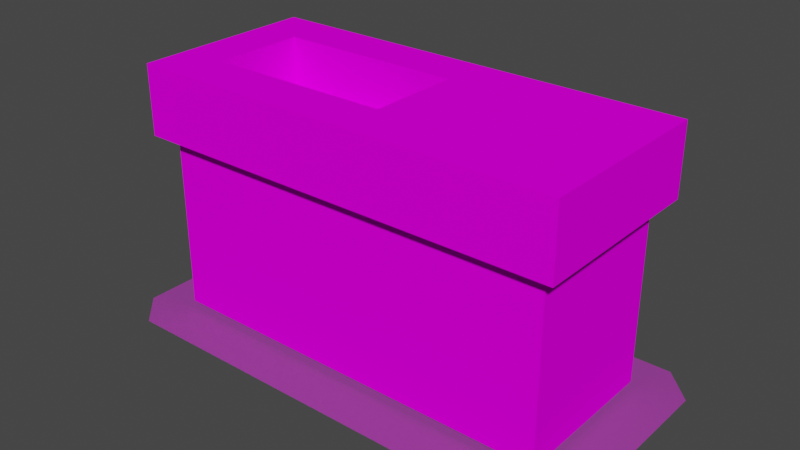 # Source: Sink.blend  (saved by Blender 2.92.15; exported with 4.5.12 LTS)
import bpy
from mathutils import Matrix  # noqa: F401  (used for matrix-valued properties, if any)

bpy.ops.wm.read_factory_settings(use_empty=True)
scene = bpy.context.scene
scene.name = 'Scene'

# ---- collections
col_collection = bpy.data.collections.new('Collection'); scene.collection.children.link(col_collection)

# ---- images (referenced by path relative to the original .blend; pixels are not part of the script)
import os
ASSET_DIR = os.environ.get("B2B_ASSET_DIR", "")  # directory of the original .blend (textures are referenced by path, not embedded)
HERE = os.path.dirname(os.path.abspath(__file__))  # packed textures are extracted next to this script under _unpacked/

def load_image(name, relpath, width, height, colorspace="sRGB"):
    """Load a texture the original file referenced (path relative to the .blend, or extracted next to this script)."""
    p = next((c for c in (os.path.join(HERE, relpath), os.path.join(ASSET_DIR, relpath)) if relpath and os.path.exists(c)), "")
    if p:
        img = bpy.data.images.load(p, check_existing=True)
        img.name = name
    else:  # same state as the original file: an image datablock whose file is absent (Cycles renders it pink)
        img = bpy.data.images.new(name, width, height)
        img.source = "FILE"
        img.filepath = "//" + (relpath or name)
    img.colorspace_settings.name = colorspace
    return img
img_shadow_png = load_image('shadow.png', 'Textures/shadow.png', 1024, 1024, 'sRGB')
img_body_png = load_image('body.png', 'Textures/body.png', 1024, 1024, 'sRGB')

# ---- materials (node trees are filled in below, after node groups)
mat_shadow = bpy.data.materials.new('shadow')
mat_shadow.surface_render_method = 'BLENDED'
mat_shadow.blend_method = 'BLEND'
mat_shadow.use_transparent_shadow = False
mat_shadow.diffuse_color = (0.251, 0.3137, 0.4078, 1.0)
mat_shadow.roughness = 1.0
mat_shadow.specular_intensity = 0.0
mat_body = bpy.data.materials.new('body')
mat_body.surface_render_method = 'BLENDED'
mat_body.blend_method = 'BLEND'
mat_body.use_transparent_shadow = False
mat_body.diffuse_color = (0.0, 0.0, 0.0, 1.0)
mat_body.roughness = 1.0
mat_body.specular_intensity = 0.0

# ---- material node trees
mat_shadow.use_nodes = True; mat_shadow.node_tree.nodes.clear()
_N = mat_shadow.node_tree.nodes; _L = mat_shadow.node_tree.links
n0 = _N.new('ShaderNodeBsdfPrincipled'); n0.name = 'Principled BSDF'; n0.location = (10, 300)
n0.distribution = 'GGX'
n0.subsurface_method = 'BURLEY'
n0.inputs[2].default_value = 1.0
n0.inputs[3].default_value = 1.45
n0.inputs[13].default_value = 0.0
n0.inputs[27].default_value = (0.0, 0.0, 0.0, 1.0)
n0.inputs[28].default_value = 1.0
n1 = _N.new('ShaderNodeOutputMaterial'); n1.name = 'Material Output'; n1.location = (300, 300)
n2 = _N.new('ShaderNodeTexImage'); n2.name = 'Image Texture'; n2.location = (-300, 600)
n2.image = img_shadow_png
n3 = _N.new('ShaderNodeTexImage'); n3.name = 'Image Texture.001'; n3.location = (-300, 0)
n3.image = img_shadow_png
_L.new(n0.outputs[0], n1.inputs[0])
_L.new(n2.outputs[0], n0.inputs[0])
_L.new(n3.outputs[0], n0.inputs[4])
n1.is_active_output = True
mat_body.use_nodes = True; mat_body.node_tree.nodes.clear()
_N = mat_body.node_tree.nodes; _L = mat_body.node_tree.links
n0 = _N.new('ShaderNodeBsdfPrincipled'); n0.name = 'Principled BSDF'; n0.location = (10, 300)
n0.distribution = 'GGX'
n0.subsurface_method = 'BURLEY'
n0.inputs[2].default_value = 1.0
n0.inputs[3].default_value = 1.45
n0.inputs[13].default_value = 0.0
n0.inputs[27].default_value = (0.0, 0.0, 0.0, 1.0)
n0.inputs[28].default_value = 1.0
n1 = _N.new('ShaderNodeOutputMaterial'); n1.name = 'Material Output'; n1.location = (300, 300)
n2 = _N.new('ShaderNodeTexImage'); n2.name = 'Image Texture'; n2.location = (-300, 600)
n2.image = img_body_png
n3 = _N.new('ShaderNodeTexImage'); n3.name = 'Image Texture.001'; n3.location = (-300, 0)
n3.image = img_body_png
_L.new(n0.outputs[0], n1.inputs[0])
_L.new(n2.outputs[0], n0.inputs[0])
_L.new(n3.outputs[1], n0.inputs[4])
n1.is_active_output = True

# ---- world
world_world = bpy.data.worlds.new('World'); scene.world = world_world
world_world.use_nodes = True; world_world.node_tree.nodes.clear()
_N = world_world.node_tree.nodes; _L = world_world.node_tree.links
n0 = _N.new('ShaderNodeOutputWorld'); n0.name = 'World Output'; n0.location = (300, 300)
n1 = _N.new('ShaderNodeBackground'); n1.name = 'Background'; n1.location = (10, 300)
n1.inputs[0].default_value = (0.05088, 0.05088, 0.05088, 1.0)
_L.new(n1.outputs[0], n0.inputs[0])
n0.is_active_output = True
world_world.color = (0.05088, 0.05088, 0.05088)
world_world.use_sun_shadow = False
world_world.sun_shadow_jitter_overblur = 0.0

# ---- meshes
me_kitchen_sink = bpy.data.meshes.new('Kitchen Sink')
me_kitchen_sink.from_pydata([(-14.0, 0.5, 6.0), (14.0, 0.5, 6.0), (-16.0, 0.5, 4.0), (16.0, 0.5, 4.0), (-16.0, 0.5, -8.0), (16.0, 0.5, -8.0), (-14.0, 0.5, -10.0), (14.0, 0.5, -10.0), (-14.0, 17.0, 4.0), (-14.0, 12.5, 4.0), (-11.0, 17.0, 4.0), (-11.0, 12.5, 4.0), (1.0, 17.0, 4.0), (1.0, 12.5, 4.0), (14.0, 17.0, 4.0), (14.0, 12.5, 4.0), (-11.0, 17.0, 1.0), (-11.0, 17.0, 4.0), (1.0, 17.0, 1.0), (1.0, 17.0, 4.0), (14.0, 17.0, 1.0), (14.0, 17.0, 4.0), (1.0, 17.0, 1.0), (14.0, 17.0, 1.0), (1.0, 17.0, -5.0), (14.0, 17.0, -5.0), (1.0, 17.0, -8.0), (14.0, 17.0, -8.0), (-11.0, 14.0, 1.0), (-11.0, 17.0, 1.0), (1.0, 17.0, 1.0), (1.0, 14.0, 1.0), (14.0, 12.5, 4.0), (14.0, 12.5, -8.0), (14.0, 17.0, -5.0), (14.0, 17.0, 1.0), (1.0, 17.0, -8.0), (-11.0, 17.0, -8.0), (-11.0, 17.0, -5.0), (1.0, 17.0, -5.0), (13.0, 12.5, 3.002), (-13.0, 12.5, 2.993), (-13.0, 1.0, 3.002), (13.0, 1.0, 3.002), (13.0, 12.5, -7.002), (13.0, 12.5, 3.002), (13.0, 1.0, 3.002), (13.0, 1.0, -7.002), (-13.0, 12.5, 2.993), (-13.0, 12.5, -6.993), (-13.0, 1.0, -7.002), (-13.0, 1.0, 3.002), (-11.0, 17.0, -5.0), (-11.0, 17.0, 1.0), (-11.0, 14.0, 1.0), (-11.0, 14.0, -5.0), (1.0, 17.0, -5.0), (-11.0, 17.0, -5.0), (-11.0, 14.0, -5.0), (1.0, 14.0, -5.0), (1.0, 17.0, 1.0), (1.0, 17.0, -5.0), (1.0, 14.0, -5.0), (1.0, 14.0, 1.0), (-14.0, 17.0, -8.0), (-14.0, 17.0, 4.0), (-11.0, 17.0, 1.0), (-11.0, 17.0, -5.0), (-14.0, 12.5, -8.0), (-14.0, 12.5, 4.0), (-14.0, 17.0, 4.0), (-14.0, 17.0, -8.0), (-11.0, 14.0, 1.0), (1.0, 14.0, 1.0), (1.0, 14.0, -5.0), (-11.0, 14.0, -5.0), (14.0, 12.5, 4.0), (14.0, 17.0, 1.0), (14.0, 17.0, 4.0), (-14.0, 17.0, 4.0), (-11.0, 17.0, 4.0), (-11.0, 17.0, 1.0), (-11.0, 17.0, -8.0), (-14.0, 17.0, -8.0), (-11.0, 17.0, -5.0), (14.0, 17.0, -5.0), (14.0, 12.5, -8.0), (14.0, 17.0, -8.0)], [], [(0, 1, 2), (1, 3, 2), (2, 3, 4), (3, 5, 4), (4, 5, 6), (5, 7, 6), (8, 9, 10), (9, 11, 10), (10, 11, 12), (11, 13, 12), (12, 13, 14), (13, 15, 14), (16, 17, 18), (17, 19, 18), (18, 19, 20), (19, 21, 20), (22, 23, 24), (23, 25, 24), (24, 25, 26), (25, 27, 26), (28, 29, 30, 31), (32, 33, 34, 35), (36, 37, 38, 39), (40, 41, 42, 43), (44, 45, 46, 47), (48, 49, 50, 51), (52, 53, 54, 55), (56, 57, 58, 59), (60, 61, 62, 63), (64, 65, 66, 67), (68, 69, 70, 71), (72, 73, 74, 75), (76, 77, 78), (79, 80, 81), (82, 83, 84), (85, 86, 87)])
me_kitchen_sink.polygons.foreach_set('use_smooth', [True] * 36)
me_kitchen_sink.polygons.foreach_set('material_index', [0, 0, 0, 0, 0, 0, 1, 1, 1, 1, 1, 1, 1, 1, 1, 1, 1, 1, 1, 1, 1, 1, 1, 1, 1, 1, 1, 1, 1, 1, 1, 1, 1, 1, 1, 1])
_uv = me_kitchen_sink.uv_layers.new(name='UVMap')
_uv.uv.foreach_set('vector', [0.0, 1.0, 0.0, 1.0, 0.0, 1.0, 0.0, 1.0, 0.0, 1.0, 0.0, 1.0, 0.0, 1.0, 0.0, 1.0, 0.0, 1.0, 0.0, 1.0, 0.0, 1.0, 0.0, 1.0, 0.0, 1.0, 0.0, 1.0, 0.0, 1.0, 0.0, 1.0, 0.0, 1.0, 0.0, 1.0, 0.04688, 0.4824, 0.04688, 0.4512, 0.1113, 0.4824, 0.04688, 0.4512, 0.1055, 0.4512, 0.1113, 0.4824, 0.1113, 0.4824, 0.1055, 0.4512, 0.3145, 0.4824, 0.1055, 0.4512, 0.3145, 0.4512, 0.3145, 0.4824, 0.3145, 0.4824, 0.3145, 0.4512, 0.5469, 0.4824, 0.3145, 0.4512, 0.5469, 0.4512, 0.5469, 0.4824, 0.125, 0.625, 0.125, 0.5312, 0.5, 0.625, 0.125, 0.5312, 0.5, 0.5312, 0.5, 0.625, 0.5, 0.625, 0.5, 0.5312, 0.9688, 0.625, 0.5, 0.5312, 0.9688, 0.5312, 0.9688, 0.625, 0.5, 0.625, 0.9688, 0.625, 0.5, 0.875, 0.9688, 0.625, 0.9688, 0.875, 0.5, 0.875, 0.5, 0.875, 0.9688, 0.875, 0.5, 0.9688, 0.9688, 0.875, 0.9688, 0.9688, 0.5, 0.9688, 0.5, 0.875, 0.125, 0.875, 0.125, 0.875, 0.5, 0.875, 0.5469, 0.4512, 0.7812, 0.4512, 0.7285, 0.4824, 0.6016, 0.4824, 0.5, 0.9688, 0.125, 0.9688, 0.125, 0.875, 0.5, 0.875, 0.9688, 0.375, 0.03125, 0.375, 0.03125, 0.03125, 0.9688, 0.03125, 1.0, 0.375, 0.9688, 0.375, 0.9688, 0.03125, 1.0, 0.03125, 0.9688, 0.375, 1.0, 0.375, 1.0, 0.03125, 0.9688, 0.03125, 0.125, 0.875, 0.125, 0.625, 0.125, 0.625, 0.125, 0.875, 0.5, 0.875, 0.125, 0.875, 0.125, 0.875, 0.5, 0.875, 0.5, 0.625, 0.5, 0.875, 0.5, 0.875, 0.5, 0.625, 0.03125, 0.9688, 0.03125, 0.5312, 0.125, 0.625, 0.125, 0.875, 0.7812, 0.4512, 0.5469, 0.4512, 0.5469, 0.4824, 0.7812, 0.4824, 0.125, 0.625, 0.5, 0.625, 0.5, 0.875, 0.125, 0.875, 0.5469, 0.4512, 0.6016, 0.4824, 0.5469, 0.4824, 0.03125, 0.5312, 0.125, 0.5312, 0.125, 0.625, 0.125, 0.9688, 0.03125, 0.9688, 0.125, 0.875, 0.7285, 0.4824, 0.7812, 0.4512, 0.7812, 0.4824])
me_kitchen_sink.materials.append(mat_shadow)
me_kitchen_sink.materials.append(mat_body)
me_kitchen_sink.use_remesh_fix_poles = True
me_kitchen_sink.use_remesh_preserve_attributes = False
me_kitchen_sink.use_mirror_vertex_groups = False
me_kitchen_sink.update()
me_kitchen_sink.normals_split_custom_set([tuple(v) for v in zip(*[iter([0.0, 1.0, 0.0, 0.0, 1.0, 0.0, 0.0, 1.0, 0.0, 0.0, 1.0, 0.0, 0.0, 1.0, 0.0, 0.0, 1.0, 0.0, 0.0, 1.0, 0.0, 0.0, 1.0, 0.0, 0.0, 1.0, 0.0, 0.0, 1.0, 0.0, 0.0, 1.0, 0.0, 0.0, 1.0, 0.0, 0.0, 1.0, 0.0, 0.0, 1.0, 0.0, 0.0, 1.0, 0.0, 0.0, 1.0, 0.0, 0.0, 1.0, 0.0, 0.0, 1.0, 0.0, 0.0, 0.0, 1.0, 0.0, 0.0, 1.0, 0.0, 0.0, 1.0, 0.0, 0.0, 1.0, 0.0, 0.0, 1.0, 0.0, 0.0, 1.0, 0.0, 0.0, 1.0, 0.0, 0.0, 1.0, 0.0, 0.0, 1.0, 0.0, 0.0, 1.0, 0.0, 0.0, 1.0, 0.0, 0.0, 1.0, 0.0, 0.0, 1.0, 0.0, 0.0, 1.0, 0.0, 0.0, 1.0, 0.0, 0.0, 1.0, 0.0, 0.0, 1.0, 0.0, 0.0, 1.0, 0.0, 1.0, 0.0, 0.0, 1.0, 0.0, 0.0, 1.0, 0.0, 0.0, 1.0, 0.0, 0.0, 1.0, 0.0, 0.0, 1.0, 0.0, 0.0, 1.0, 0.0, 0.0, 1.0, 0.0, 0.0, 1.0, 0.0, 0.0, 1.0, 0.0, 0.0, 1.0, 0.0, 0.0, 1.0, 0.0, 0.0, 1.0, 0.0, 0.0, 1.0, 0.0, 0.0, 1.0, 0.0, 0.0, 1.0, 0.0, 0.0, 1.0, 0.0, 0.0, 1.0, 0.0, 0.0, 1.0, 0.0, 0.0, 1.0, 0.0, 0.0, 1.0, 0.0, 0.0, 1.0, 0.0, 0.0, 1.0, 0.0, 0.0, 1.0, 0.0, 0.0, 0.0, -1.0, 0.0, 0.0, -1.0, 0.0, 0.0, -1.0, 0.0, 0.0, -1.0, 1.0, 0.0, 0.0, 1.0, 0.0, 0.0, 1.0, 0.0, 0.0, 1.0, 0.0, 0.0, 0.0, 1.0, 0.0, 0.0, 1.0, 0.0, 0.0, 1.0, 0.0, 0.0, 1.0, 0.0, -0.000169, 0.0003821, 1.0, -0.000169, 0.0003821, 1.0, -0.000169, 0.0003821, 1.0, -0.000169, 0.0003821, 1.0, 1.0, 0.0, 0.0, 1.0, 0.0, 0.0, 1.0, 0.0, 0.0, 1.0, 0.0, 0.0, -1.0, 0.0, 0.0, -1.0, 0.0, 0.0, -1.0, 0.0, 0.0, -1.0, 0.0, 0.0, 1.0, 0.0, 0.0, 1.0, 0.0, 0.0, 1.0, 0.0, 0.0, 1.0, 0.0, 0.0, 0.0, 0.0, 1.0, 0.0, 0.0, 1.0, 0.0, 0.0, 1.0, 0.0, 0.0, 1.0, -1.0, 0.0, 0.0, -1.0, 0.0, 0.0, -1.0, 0.0, 0.0, -1.0, 0.0, 0.0, 0.0, 1.0, 0.0, 0.0, 1.0, 0.0, 0.0, 1.0, 0.0, 0.0, 1.0, 0.0, -1.0, 0.0, 0.0, -1.0, 0.0, 0.0, -1.0, 0.0, 0.0, -1.0, 0.0, 0.0, 0.0, 1.0, 0.0, 0.0, 1.0, 0.0, 0.0, 1.0, 0.0, 0.0, 1.0, 0.0, 1.0, 0.0, 0.0, 1.0, 0.0, 0.0, 1.0, 0.0, 0.0, 0.0, 1.0, 0.0, 0.0, 1.0, 0.0, 0.0, 1.0, 0.0, 0.0, 1.0, 0.0, 0.0, 1.0, 0.0, 0.0, 1.0, 0.0, 1.0, 0.0, 0.0, 1.0, 0.0, 0.0, 1.0, 0.0, 0.0])] * 3)])

# ---- objects
ob_kitchen_sink = bpy.data.objects.new('Kitchen Sink', me_kitchen_sink)

# ---- transforms, parenting, visibility, modifiers, constraints
ob_kitchen_sink.location = (0.0, 0.0, 0.0)
ob_kitchen_sink.rotation_euler = (1.571, -0.0, 0.0)
ob_kitchen_sink.lineart.crease_threshold = 0.0

# ---- collection membership
col_collection.objects.link(ob_kitchen_sink)

# ---- scene / render settings (as saved in the file)
scene.frame_start = 1; scene.frame_end = 250; scene.frame_set(1)
scene.render.engine = 'BLENDER_EEVEE_NEXT'
scene.cycles.use_denoising = False
scene.cycles.samples = 128
scene.cycles.sampling_pattern = 'TABULATED_SOBOL'
scene.cycles.use_adaptive_sampling = False
scene.cycles.use_light_tree = False
scene.view_settings.view_transform = 'Filmic'
bpy.context.view_layer.update()

# ---- added for rendering (the .blend has no active camera and no usable light): camera, sun
cam_auto = bpy.data.cameras.new('AutoCamera')
cam_auto.lens = 50.0
cam_auto.sensor_width = 36.0
cam_auto.clip_end = 1000.0
ob_auto_camera = bpy.data.objects.new('AutoCamera', cam_auto)
scene.collection.objects.link(ob_auto_camera)
ob_auto_camera.location = (36.4526, -41.7431, 37.912)
ob_auto_camera.rotation_euler = (1.09748, -7.21219e-08, 0.694738)
scene.camera = ob_auto_camera
light_auto_sun = bpy.data.lights.new('AutoSun', 'SUN')
light_auto_sun.energy = 3.0
light_auto_sun.angle = 0.0523599
ob_auto_sun = bpy.data.objects.new('AutoSun', light_auto_sun)
scene.collection.objects.link(ob_auto_sun)
ob_auto_sun.rotation_euler = (0.872665, 0.174533, 0.523599)
bpy.context.view_layer.update()
